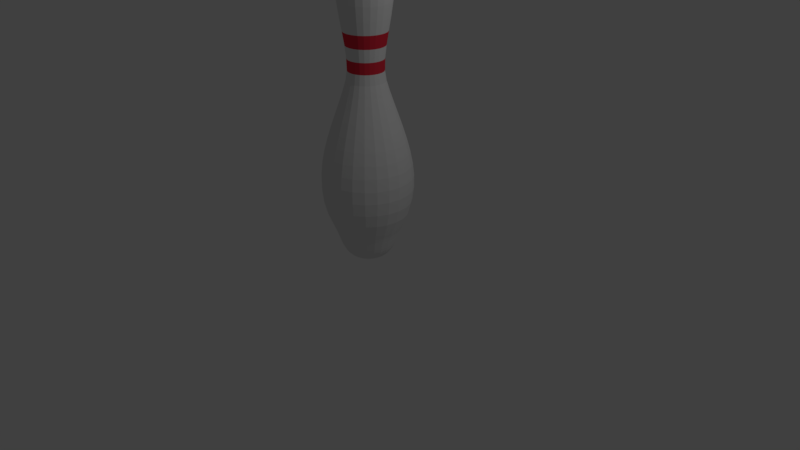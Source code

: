 # Source: bowling-pin.blend  (saved by Blender 2.79.0; exported with 4.5.12 LTS)
import bpy
from mathutils import Matrix  # noqa: F401  (used for matrix-valued properties, if any)

bpy.ops.wm.read_factory_settings(use_empty=True)
scene = bpy.context.scene
scene.name = 'Scene'

# ---- collections
col_collection_1 = bpy.data.collections.new('Collection 1'); scene.collection.children.link(col_collection_1)

# ---- materials (node trees are filled in below, after node groups)
mat_pin = bpy.data.materials.new('Pin')
mat_pin.alpha_threshold = 0.0
mat_pin.use_transparent_shadow = False
mat_pin.roughness = 0.5
mat_stripe = bpy.data.materials.new('Stripe')
mat_stripe.alpha_threshold = 0.0
mat_stripe.use_transparent_shadow = False
mat_stripe.diffuse_color = (0.8, 0.03364, 0.05972, 1.0)
mat_stripe.roughness = 0.5

# ---- material node trees

# ---- world
world_world = bpy.data.worlds.new('World'); scene.world = world_world
world_world.color = (0.05088, 0.05088, 0.05088)
world_world.use_sun_shadow = False
world_world.sun_shadow_jitter_overblur = 0.0
world_world.cycles.sampling_method = 'MANUAL'

# ---- cameras
cam_camera = bpy.data.cameras.new('Camera')
cam_camera.clip_end = 100.0
cam_camera.lens = 35.0
cam_camera.sensor_width = 32.0
cam_camera.sensor_height = 18.0
cam_camera.ortho_scale = 7.314
cam_camera.dof.focus_distance = 0.0
cam_camera.dof.aperture_fstop = 128.0

# ---- lights
light_lamp = bpy.data.lights.new('Lamp', 'POINT')
light_lamp.transmission_factor = 0.0
light_lamp.cutoff_distance = 30.0
light_lamp.energy = 100.0
light_lamp.shadow_buffer_clip_start = 1.001
light_lamp.shadow_soft_size = 0.1
light_lamp.shadow_maximum_resolution = 0.006
light_lamp.use_absolute_resolution = True

# ---- meshes
me_cubeziercurve_001 = bpy.data.meshes.new('CUBezierCurve.001')
me_cubeziercurve_001.from_pydata([(0.0449, 1.681, -2.691e-07), (0.1429, 1.622, -2.529e-07), (0.2386, 1.276, -1.728e-07), (0.2025, 0.9599, -1.089e-07), (0.1293, 0.4724, -2.94e-08), (0.1259, 0.3291, -1.362e-08), (0.144, 0.2049, -5.853e-09), (0.1871, 0.062, -1.814e-09), (0.3387, -0.3758, 1.016e-08), (0.4732, -0.9858, 2.648e-08), (0.4735, -1.144, 3.074e-08), (0.2711, -1.815, 9.419e-08), (0.2519, -1.868, 1.252e-07), (0.2319, -1.918, 1.6e-07), (0.2091, -1.962, 1.966e-07), (0.1815, -2.001, 2.33e-07), (-0.01604, -2.094, 3.359e-07), (0.04006, 1.681, -0.03674), (0.1347, 1.622, -0.0621), (0.1932, 1.532, -0.07779), (0.222, 1.414, -0.08548), (0.2271, 1.276, -0.08687), (0.2152, 1.123, -0.08365), (0.1923, 0.9599, -0.07753), (0.1648, 0.7935, -0.07018), (0.1392, 0.6291, -0.06329), (0.1216, 0.4724, -0.05858), (0.1183, 0.3291, -0.05771), (0.1358, 0.2049, -0.0624), (0.1774, 0.062, -0.07355), (0.2247, -0.08234, -0.08622), (0.2745, -0.2282, -0.09957), (0.3238, -0.3758, -0.1128), (0.3695, -0.5252, -0.125), (0.4084, -0.6766, -0.1354), (0.4375, -0.83, -0.1432), (0.4538, -0.9858, -0.1476), (0.454, -1.144, -0.1477), (0.4352, -1.305, -0.1426), (0.3942, -1.468, -0.1316), (0.328, -1.634, -0.1139), (0.3006, -1.697, -0.1065), (0.2781, -1.757, -0.1005), (0.2585, -1.815, -0.09527), (0.24, -1.868, -0.09032), (0.2207, -1.918, -0.08515), (0.1987, -1.962, -0.07924), (0.172, -2.001, -0.0721), (0.1389, -2.035, -0.06321), (0.09726, -2.062, -0.05206), (0.04534, -2.081, -0.03815), (-0.0188, -2.094, -0.02097), (0.02588, 1.681, -0.07098), (0.1108, 1.622, -0.12), (0.1632, 1.532, -0.1503), (0.189, 1.414, -0.1651), (0.1936, 1.276, -0.1678), (0.1829, 1.123, -0.1616), (0.1624, 0.9599, -0.1498), (0.1378, 0.7935, -0.1356), (0.1147, 0.6291, -0.1223), (0.09895, 0.4724, -0.1132), (0.09606, 0.3291, -0.1115), (0.1117, 0.2049, -0.1205), (0.1491, 0.062, -0.1421), (0.1914, -0.08234, -0.1666), (0.2361, -0.2282, -0.1923), (0.2803, -0.3758, -0.2179), (0.3212, -0.5252, -0.2415), (0.3561, -0.6766, -0.2616), (0.3823, -0.83, -0.2767), (0.3968, -0.9858, -0.2851), (0.397, -1.144, -0.2853), (0.3802, -1.305, -0.2755), (0.3434, -1.468, -0.2543), (0.284, -1.634, -0.22), (0.2595, -1.697, -0.2058), (0.2393, -1.757, -0.1942), (0.2217, -1.815, -0.1841), (0.2052, -1.868, -0.1745), (0.1879, -1.918, -0.1645), (0.1681, -1.962, -0.1531), (0.1442, -2.001, -0.1393), (0.1145, -2.035, -0.1221), (0.07716, -2.062, -0.1006), (0.03061, -2.081, -0.07371), (-0.02689, -2.094, -0.04051), (-0.09705, 1.702, -2.775e-07), (0.003323, 1.681, -0.1004), (0.07262, 1.622, -0.1697), (0.1155, 1.532, -0.2125), (0.1365, 1.414, -0.2335), (0.1403, 1.276, -0.2373), (0.1315, 1.123, -0.2285), (0.1148, 0.9599, -0.2118), (0.09467, 0.7935, -0.1917), (0.07587, 0.6291, -0.1729), (0.06298, 0.4724, -0.16), (0.06062, 0.3291, -0.1577), (0.07342, 0.2049, -0.1705), (0.1039, 0.062, -0.2009), (0.1385, -0.08234, -0.2356), (0.175, -0.2282, -0.272), (0.211, -0.3758, -0.3081), (0.2445, -0.5252, -0.3415), (0.273, -0.6766, -0.37), (0.2943, -0.83, -0.3913), (0.3062, -0.9858, -0.4032), (0.3064, -1.144, -0.4034), (0.2926, -1.305, -0.3896), (0.2626, -1.468, -0.3596), (0.2141, -1.634, -0.3112), (0.194, -1.697, -0.2911), (0.1776, -1.757, -0.2746), (0.1632, -1.815, -0.2603), (0.1497, -1.868, -0.2468), (0.1356, -1.918, -0.2326), (0.1194, -1.962, -0.2165), (0.09993, -2.001, -0.197), (0.07564, -2.035, -0.1727), (0.04519, -2.062, -0.1422), (0.007185, -2.081, -0.1042), (-0.03977, -2.094, -0.05729), (-0.02608, 1.681, -0.1229), (0.02292, 1.622, -0.2078), (0.05322, 1.532, -0.2603), (0.06808, 1.414, -0.286), (0.07077, 1.276, -0.2907), (0.06456, 1.123, -0.2799), (0.05272, 0.9599, -0.2594), (0.03852, 0.7935, -0.2348), (0.02522, 0.6291, -0.2118), (0.01611, 0.4724, -0.196), (0.01444, 0.3291, -0.1931), (0.02349, 0.2049, -0.2088), (0.04504, 0.062, -0.2461), (0.06951, -0.08234, -0.2885), (0.0953, -0.2282, -0.3332), (0.1208, -0.3758, -0.3773), (0.1444, -0.5252, -0.4183), (0.1646, -0.6766, -0.4532), (0.1797, -0.83, -0.4793), (0.1881, -0.9858, -0.4939), (0.1882, -1.144, -0.4941), (0.1785, -1.305, -0.4772), (0.1573, -1.468, -0.4405), (0.123, -1.634, -0.3811), (0.1088, -1.697, -0.3565), (0.09712, -1.757, -0.3363), (0.087, -1.815, -0.3188), (0.07743, -1.868, -0.3022), (0.06744, -1.918, -0.2849), (0.05603, -1.962, -0.2652), (0.04224, -2.001, -0.2413), (0.02506, -2.035, -0.2115), (0.003529, -2.062, -0.1742), (-0.02335, -2.081, -0.1277), (-0.05654, -2.094, -0.07016), (-0.06031, 1.681, -0.1371), (-0.03495, 1.622, -0.2318), (-0.01927, 1.532, -0.2903), (-0.01158, 1.414, -0.319), (-0.01018, 1.276, -0.3242), (-0.0134, 1.123, -0.3122), (-0.01953, 0.9599, -0.2893), (-0.02688, 0.7935, -0.2619), (-0.03376, 0.6291, -0.2362), (-0.03847, 0.4724, -0.2186), (-0.03934, 0.3291, -0.2154), (-0.03466, 0.2049, -0.2329), (-0.0235, 0.062, -0.2745), (-0.01083, -0.08234, -0.3218), (0.002516, -0.2282, -0.3716), (0.01572, -0.3758, -0.4209), (0.02795, -0.5252, -0.4665), (0.03839, -0.6766, -0.5055), (0.04619, -0.83, -0.5346), (0.05054, -0.9858, -0.5508), (0.05061, -1.144, -0.5511), (0.04557, -1.305, -0.5323), (0.03459, -1.468, -0.4913), (0.01684, -1.634, -0.425), (0.009497, -1.697, -0.3976), (0.003461, -1.757, -0.3751), (-0.001779, -1.815, -0.3556), (-0.006731, -1.868, -0.3371), (-0.0119, -1.918, -0.3178), (-0.01781, -1.962, -0.2957), (-0.02495, -2.001, -0.2691), (-0.03384, -2.035, -0.2359), (-0.04499, -2.062, -0.1943), (-0.0589, -2.081, -0.1424), (-0.07608, -2.094, -0.07825), (-0.09705, 1.681, -0.142), (-0.09705, 1.622, -0.24), (-0.09705, 1.532, -0.3005), (-0.09705, 1.414, -0.3303), (-0.09705, 1.276, -0.3356), (-0.09705, 1.123, -0.3232), (-0.09705, 0.9599, -0.2995), (-0.09705, 0.7935, -0.2711), (-0.09705, 0.6291, -0.2446), (-0.09705, 0.4724, -0.2263), (-0.09705, 0.3291, -0.223), (-0.09705, 0.2049, -0.2411), (-0.09705, 0.062, -0.2842), (-0.09705, -0.08234, -0.3331), (-0.09705, -0.2282, -0.3847), (-0.09705, -0.3758, -0.4357), (-0.09705, -0.5252, -0.483), (-0.09705, -0.6766, -0.5233), (-0.09705, -0.83, -0.5535), (-0.09705, -0.9858, -0.5703), (-0.09705, -1.144, -0.5705), (-0.09705, -1.305, -0.551), (-0.09705, -1.468, -0.5086), (-0.09705, -1.634, -0.44), (-0.09705, -1.697, -0.4117), (-0.09705, -1.757, -0.3883), (-0.09705, -1.815, -0.3681), (-0.09705, -1.868, -0.349), (-0.09705, -1.918, -0.329), (-0.09705, -1.962, -0.3062), (-0.09705, -2.001, -0.2786), (-0.09705, -2.035, -0.2442), (-0.09705, -2.062, -0.2012), (-0.09705, -2.081, -0.1474), (-0.09705, -2.094, -0.08101), (-0.1338, 1.681, -0.1371), (-0.1592, 1.622, -0.2318), (-0.1748, 1.532, -0.2903), (-0.1825, 1.414, -0.319), (-0.1839, 1.276, -0.3242), (-0.1807, 1.123, -0.3122), (-0.1746, 0.9599, -0.2893), (-0.1672, 0.7935, -0.2619), (-0.1603, 0.6291, -0.2362), (-0.1556, 0.4724, -0.2186), (-0.1548, 0.3291, -0.2154), (-0.1594, 0.2049, -0.2329), (-0.1706, 0.062, -0.2745), (-0.1833, -0.08234, -0.3218), (-0.1966, -0.2282, -0.3716), (-0.2098, -0.3758, -0.4209), (-0.2221, -0.5252, -0.4665), (-0.2325, -0.6766, -0.5055), (-0.2403, -0.83, -0.5346), (-0.2446, -0.9858, -0.5508), (-0.2447, -1.144, -0.5511), (-0.2397, -1.305, -0.5323), (-0.2287, -1.468, -0.4913), (-0.2109, -1.634, -0.425), (-0.2036, -1.697, -0.3976), (-0.1976, -1.757, -0.3751), (-0.1923, -1.815, -0.3556), (-0.1874, -1.868, -0.3371), (-0.1822, -1.918, -0.3178), (-0.1763, -1.962, -0.2957), (-0.1692, -2.001, -0.2691), (-0.1603, -2.035, -0.2359), (-0.1491, -2.062, -0.1943), (-0.1352, -2.081, -0.1424), (-0.118, -2.094, -0.07825), (-0.168, 1.681, -0.1229), (-0.217, 1.622, -0.2078), (-0.2473, 1.532, -0.2603), (-0.2622, 1.414, -0.286), (-0.2649, 1.276, -0.2907), (-0.2587, 1.123, -0.2799), (-0.2468, 0.9599, -0.2594), (-0.2326, 0.7935, -0.2348), (-0.2193, 0.6291, -0.2118), (-0.2102, 0.4724, -0.196), (-0.2085, 0.3291, -0.1931), (-0.2176, 0.2049, -0.2088), (-0.2391, 0.062, -0.2461), (-0.2636, -0.08234, -0.2885), (-0.2894, -0.2282, -0.3332), (-0.3149, -0.3758, -0.3773), (-0.3385, -0.5252, -0.4183), (-0.3587, -0.6766, -0.4532), (-0.3738, -0.83, -0.4793), (-0.3822, -0.9858, -0.4939), (-0.3823, -1.144, -0.4941), (-0.3726, -1.305, -0.4772), (-0.3514, -1.468, -0.4405), (-0.3171, -1.634, -0.3811), (-0.3029, -1.697, -0.3565), (-0.2912, -1.757, -0.3363), (-0.2811, -1.815, -0.3188), (-0.2715, -1.868, -0.3022), (-0.2615, -1.918, -0.2849), (-0.2501, -1.962, -0.2652), (-0.2363, -2.001, -0.2413), (-0.2192, -2.035, -0.2115), (-0.1976, -2.062, -0.1742), (-0.1708, -2.081, -0.1277), (-0.1376, -2.094, -0.07016), (-0.1974, 1.681, -0.1004), (-0.2667, 1.622, -0.1697), (-0.3096, 1.532, -0.2125), (-0.3306, 1.414, -0.2335), (-0.3344, 1.276, -0.2373), (-0.3256, 1.123, -0.2285), (-0.3089, 0.9599, -0.2118), (-0.2888, 0.7935, -0.1917), (-0.27, 0.6291, -0.1729), (-0.2571, 0.4724, -0.16), (-0.2547, 0.3291, -0.1577), (-0.2675, 0.2049, -0.1705), (-0.298, 0.062, -0.2009), (-0.3326, -0.08234, -0.2356), (-0.3691, -0.2282, -0.272), (-0.4052, -0.3758, -0.3081), (-0.4386, -0.5252, -0.3415), (-0.4671, -0.6766, -0.37), (-0.4884, -0.83, -0.3913), (-0.5003, -0.9858, -0.4032), (-0.5005, -1.144, -0.4034), (-0.4867, -1.305, -0.3896), (-0.4567, -1.468, -0.3596), (-0.4082, -1.634, -0.3112), (-0.3881, -1.697, -0.2911), (-0.3717, -1.757, -0.2746), (-0.3573, -1.815, -0.2603), (-0.3438, -1.868, -0.2468), (-0.3297, -1.918, -0.2326), (-0.3135, -1.962, -0.2165), (-0.294, -2.001, -0.197), (-0.2697, -2.035, -0.1727), (-0.2393, -2.062, -0.1422), (-0.2013, -2.081, -0.1042), (-0.1543, -2.094, -0.05729), (-0.22, 1.681, -0.07098), (-0.3049, 1.622, -0.12), (-0.3573, 1.532, -0.1503), (-0.3831, 1.414, -0.1651), (-0.3877, 1.276, -0.1678), (-0.377, 1.123, -0.1616), (-0.3565, 0.9599, -0.1498), (-0.3319, 0.7935, -0.1356), (-0.3088, 0.6291, -0.1223), (-0.2931, 0.4724, -0.1132), (-0.2902, 0.3291, -0.1115), (-0.3058, 0.2049, -0.1205), (-0.3432, 0.062, -0.1421), (-0.3855, -0.08234, -0.1666), (-0.4302, -0.2282, -0.1923), (-0.4744, -0.3758, -0.2179), (-0.5153, -0.5252, -0.2415), (-0.5502, -0.6766, -0.2616), (-0.5764, -0.83, -0.2767), (-0.5909, -0.9858, -0.2851), (-0.5911, -1.144, -0.2853), (-0.5743, -1.305, -0.2755), (-0.5375, -1.468, -0.2543), (-0.4781, -1.634, -0.22), (-0.4536, -1.697, -0.2058), (-0.4334, -1.757, -0.1942), (-0.4158, -1.815, -0.1841), (-0.3993, -1.868, -0.1745), (-0.382, -1.918, -0.1645), (-0.3622, -1.962, -0.1531), (-0.3383, -2.001, -0.1393), (-0.3086, -2.035, -0.1221), (-0.2713, -2.062, -0.1006), (-0.2247, -2.081, -0.07371), (-0.1672, -2.094, -0.04051), (-0.2342, 1.681, -0.03674), (-0.3288, 1.622, -0.0621), (-0.3874, 1.532, -0.07779), (-0.4161, 1.414, -0.08548), (-0.4212, 1.276, -0.08687), (-0.4093, 1.123, -0.08365), (-0.3864, 0.9599, -0.07753), (-0.3589, 0.7935, -0.07018), (-0.3333, 0.6291, -0.0633), (-0.3157, 0.4724, -0.05858), (-0.3124, 0.3291, -0.05771), (-0.3299, 0.2049, -0.0624), (-0.3716, 0.062, -0.07355), (-0.4188, -0.08234, -0.08622), (-0.4686, -0.2282, -0.09957), (-0.5179, -0.3758, -0.1128), (-0.5636, -0.5252, -0.125), (-0.6025, -0.6766, -0.1354), (-0.6316, -0.83, -0.1432), (-0.6479, -0.9858, -0.1476), (-0.6481, -1.144, -0.1477), (-0.6293, -1.305, -0.1426), (-0.5883, -1.468, -0.1316), (-0.5221, -1.634, -0.1139), (-0.4947, -1.697, -0.1065), (-0.4722, -1.757, -0.1005), (-0.4526, -1.815, -0.09527), (-0.4341, -1.868, -0.09032), (-0.4148, -1.918, -0.08515), (-0.3928, -1.962, -0.07924), (-0.3661, -2.001, -0.0721), (-0.333, -2.035, -0.06321), (-0.2914, -2.062, -0.05206), (-0.2394, -2.081, -0.03815), (-0.1753, -2.094, -0.02097), (-0.239, 1.681, -3.036e-07), (-0.337, 1.622, -2.887e-07), (-0.3976, 1.532, -2.403e-07), (-0.4273, 1.414, -2.403e-07), (-0.4327, 1.276, -2.701e-07), (-0.4203, 1.123, -2.105e-07), (-0.3966, 0.9599, -2.179e-07), (-0.3682, 0.7935, -1.211e-07), (-0.3416, 0.6291, -1.509e-07), (-0.3234, 0.4724, -1.322e-07), (-0.32, 0.3291, -7.264e-08), (-0.3381, 0.2049, -3.539e-08), (-0.3812, 0.062, 1.304e-08), (-0.4302, -0.08234, -1.863e-09), (-0.4817, -0.2282, 1.248e-07), (-0.5328, -0.3758, 2.068e-07), (-0.58, -0.5252, 1.919e-07), (-0.6203, -0.6766, 2.589e-07), (-0.6505, -0.83, 2.44e-07), (-0.6673, -0.9858, 2.142e-07), (-0.6676, -1.144, 3.632e-07), (-0.6481, -1.305, 3.334e-07), (-0.6057, -1.468, 4.526e-07), (-0.5371, -1.634, 5.197e-07), (-0.5087, -1.697, 4.75e-07), (-0.4854, -1.757, 5.197e-07), (-0.4652, -1.815, 5.644e-07), (-0.446, -1.868, 4.75e-07), (-0.426, -1.918, 4.452e-07), (-0.4032, -1.962, 4.675e-07), (-0.3756, -2.001, 4.228e-07), (-0.3413, -2.035, 4.154e-07), (-0.2982, -2.062, 4.154e-07), (-0.2445, -2.081, 3.595e-07), (-0.1781, -2.094, 3.446e-07), (-0.2342, 1.681, 0.03674), (-0.3288, 1.622, 0.0621), (-0.3874, 1.532, 0.07779), (-0.4161, 1.414, 0.08548), (-0.4212, 1.276, 0.08687), (-0.4093, 1.123, 0.08365), (-0.3864, 0.9599, 0.07753), (-0.3589, 0.7935, 0.07018), (-0.3333, 0.6291, 0.06329), (-0.3157, 0.4724, 0.05858), (-0.3124, 0.3291, 0.05771), (-0.3299, 0.2049, 0.0624), (-0.3716, 0.062, 0.07355), (-0.4188, -0.08234, 0.08622), (-0.4686, -0.2282, 0.09957), (-0.5179, -0.3758, 0.1128), (-0.5636, -0.5252, 0.125), (-0.6025, -0.6766, 0.1354), (-0.6316, -0.83, 0.1432), (-0.6479, -0.9858, 0.1476), (-0.6481, -1.144, 0.1477), (-0.6293, -1.305, 0.1426), (-0.5883, -1.468, 0.1316), (-0.5221, -1.634, 0.1139), (-0.4947, -1.697, 0.1065), (-0.4722, -1.757, 0.1005), (-0.4526, -1.815, 0.09527), (-0.4341, -1.868, 0.09032), (-0.4148, -1.918, 0.08515), (-0.3928, -1.962, 0.07924), (-0.3661, -2.001, 0.0721), (-0.333, -2.035, 0.06321), (-0.2914, -2.062, 0.05206), (-0.2394, -2.081, 0.03815), (-0.1753, -2.094, 0.02097), (-0.22, 1.681, 0.07098), (-0.3049, 1.622, 0.12), (-0.3573, 1.532, 0.1503), (-0.3831, 1.414, 0.1651), (-0.3877, 1.276, 0.1678), (-0.377, 1.123, 0.1616), (-0.3565, 0.9599, 0.1498), (-0.3319, 0.7935, 0.1356), (-0.3088, 0.6291, 0.1223), (-0.2931, 0.4724, 0.1132), (-0.2902, 0.3291, 0.1115), (-0.3058, 0.2049, 0.1205), (-0.3432, 0.062, 0.1421), (-0.3855, -0.08234, 0.1666), (-0.4302, -0.2282, 0.1923), (-0.4744, -0.3758, 0.2179), (-0.5153, -0.5252, 0.2415), (-0.5502, -0.6766, 0.2616), (-0.5764, -0.83, 0.2767), (-0.5909, -0.9858, 0.2851), (-0.5911, -1.144, 0.2853), (-0.5743, -1.305, 0.2755), (-0.5375, -1.468, 0.2543), (-0.4781, -1.634, 0.22), (-0.4536, -1.697, 0.2058), (-0.4334, -1.757, 0.1942), (-0.4158, -1.815, 0.1841), (-0.3993, -1.868, 0.1745), (-0.382, -1.918, 0.1645), (-0.3622, -1.962, 0.1531), (-0.3383, -2.001, 0.1393), (-0.3086, -2.035, 0.1221), (-0.2713, -2.062, 0.1006), (-0.2247, -2.081, 0.07371), (-0.1672, -2.094, 0.04051), (-0.1974, 1.681, 0.1004), (-0.2667, 1.622, 0.1697), (-0.3096, 1.532, 0.2125), (-0.3306, 1.414, 0.2335), (-0.3344, 1.276, 0.2373), (-0.3256, 1.123, 0.2285), (-0.3089, 0.9599, 0.2118), (-0.2888, 0.7935, 0.1917), (-0.27, 0.6291, 0.1729), (-0.2571, 0.4724, 0.16), (-0.2547, 0.3291, 0.1577), (-0.2675, 0.2049, 0.1705), (-0.298, 0.062, 0.2009), (-0.3326, -0.08234, 0.2356), (-0.3691, -0.2282, 0.272), (-0.4052, -0.3758, 0.3081), (-0.4386, -0.5252, 0.3415), (-0.4671, -0.6766, 0.37), (-0.4884, -0.83, 0.3913), (-0.5003, -0.9858, 0.4032), (-0.5005, -1.144, 0.4034), (-0.4867, -1.305, 0.3896), (-0.4567, -1.468, 0.3596), (-0.4082, -1.634, 0.3112), (-0.3881, -1.697, 0.2911), (-0.3717, -1.757, 0.2746), (-0.3573, -1.815, 0.2603), (-0.3438, -1.868, 0.2468), (-0.3297, -1.918, 0.2326), (-0.3135, -1.962, 0.2165), (-0.294, -2.001, 0.197), (-0.2697, -2.035, 0.1727), (-0.2393, -2.062, 0.1422), (-0.2013, -2.081, 0.1042), (-0.1543, -2.094, 0.05729), (-0.168, 1.681, 0.1229), (-0.217, 1.622, 0.2078), (-0.2473, 1.532, 0.2603), (-0.2622, 1.414, 0.286), (-0.2649, 1.276, 0.2907), (-0.2587, 1.123, 0.2799), (-0.2468, 0.9599, 0.2594), (-0.2326, 0.7935, 0.2348), (-0.2193, 0.6291, 0.2118), (-0.2102, 0.4724, 0.196), (-0.2085, 0.3291, 0.1931), (-0.2176, 0.2049, 0.2088), (-0.2391, 0.062, 0.2461), (-0.2636, -0.08234, 0.2885), (-0.2894, -0.2282, 0.3332), (-0.3149, -0.3758, 0.3773), (-0.3385, -0.5252, 0.4183), (-0.3587, -0.6766, 0.4532), (-0.3738, -0.83, 0.4793), (-0.3822, -0.9858, 0.4939), (-0.3823, -1.144, 0.4941), (-0.3726, -1.305, 0.4772), (-0.3514, -1.468, 0.4405), (-0.3171, -1.634, 0.3811), (-0.3029, -1.697, 0.3565), (-0.2912, -1.757, 0.3363), (-0.2811, -1.815, 0.3188), (-0.2715, -1.868, 0.3022), (-0.2615, -1.918, 0.2849), (-0.2501, -1.962, 0.2652), (-0.2363, -2.001, 0.2413), (-0.2192, -2.035, 0.2115), (-0.1976, -2.062, 0.1742), (-0.1708, -2.081, 0.1277), (-0.1376, -2.094, 0.07016), (-0.1338, 1.681, 0.1371), (-0.1592, 1.622, 0.2318), (-0.1748, 1.532, 0.2903), (-0.1825, 1.414, 0.319), (-0.1839, 1.276, 0.3242), (-0.1807, 1.123, 0.3122), (-0.1746, 0.9599, 0.2893), (-0.1672, 0.7935, 0.2619), (-0.1603, 0.6291, 0.2362), (-0.1556, 0.4724, 0.2186), (-0.1548, 0.3291, 0.2154), (-0.1594, 0.2049, 0.2329), (-0.1706, 0.062, 0.2745), (-0.1833, -0.08234, 0.3218), (-0.1966, -0.2282, 0.3716), (-0.2098, -0.3758, 0.4209), (-0.2221, -0.5252, 0.4665), (-0.2325, -0.6766, 0.5055), (-0.2403, -0.83, 0.5346), (-0.2446, -0.9858, 0.5508), (-0.2447, -1.144, 0.5511), (-0.2397, -1.305, 0.5323), (-0.2287, -1.468, 0.4913), (-0.2109, -1.634, 0.425), (-0.2036, -1.697, 0.3976), (-0.1976, -1.757, 0.3751), (-0.1923, -1.815, 0.3556), (-0.1874, -1.868, 0.3371), (-0.1822, -1.918, 0.3178), (-0.1763, -1.962, 0.2957), (-0.1692, -2.001, 0.2691), (-0.1603, -2.035, 0.2359), (-0.1491, -2.062, 0.1943), (-0.1352, -2.081, 0.1424), (-0.118, -2.094, 0.07825), (-0.09705, 1.681, 0.142), (-0.09705, 1.622, 0.24), (-0.09705, 1.532, 0.3005), (-0.09705, 1.414, 0.3303), (-0.09705, 1.276, 0.3356), (-0.09705, 1.123, 0.3232), (-0.09705, 0.9599, 0.2995), (-0.09705, 0.7935, 0.2711), (-0.09705, 0.6291, 0.2446), (-0.09705, 0.4724, 0.2263), (-0.09705, 0.3291, 0.223), (-0.09705, 0.2049, 0.2411), (-0.09705, 0.062, 0.2842), (-0.09705, -0.08234, 0.3331), (-0.09705, -0.2282, 0.3847), (-0.09705, -0.3758, 0.4357), (-0.09705, -0.5252, 0.483), (-0.09705, -0.6766, 0.5233), (-0.09705, -0.83, 0.5535), (-0.09705, -0.9858, 0.5703), (-0.09705, -1.144, 0.5705), (-0.09705, -1.305, 0.551), (-0.09705, -1.468, 0.5086), (-0.09705, -1.634, 0.44), (-0.09705, -1.697, 0.4117), (-0.09705, -1.757, 0.3884), (-0.09705, -1.815, 0.3681), (-0.09705, -1.868, 0.349), (-0.09705, -1.918, 0.329), (-0.09705, -1.962, 0.3062), (-0.09705, -2.001, 0.2786), (-0.09705, -2.035, 0.2442), (-0.09705, -2.062, 0.2012), (-0.09705, -2.081, 0.1474), (-0.09705, -2.094, 0.08101), (-0.06031, 1.681, 0.1371), (-0.03495, 1.622, 0.2318), (-0.01927, 1.532, 0.2903), (-0.01158, 1.414, 0.319), (-0.01018, 1.276, 0.3242), (-0.0134, 1.123, 0.3122), (-0.01953, 0.9599, 0.2893), (-0.02688, 0.7935, 0.2619), (-0.03376, 0.6291, 0.2362), (-0.03847, 0.4724, 0.2186), (-0.03934, 0.3291, 0.2154), (-0.03466, 0.2049, 0.2329), (-0.0235, 0.062, 0.2745), (-0.01083, -0.08234, 0.3218), (0.002516, -0.2282, 0.3716), (0.01572, -0.3758, 0.4209), (0.02795, -0.5252, 0.4665), (0.03839, -0.6766, 0.5055), (0.04619, -0.83, 0.5346), (0.05054, -0.9858, 0.5508), (0.05061, -1.144, 0.5511), (0.04557, -1.305, 0.5323), (0.03459, -1.468, 0.4913), (0.01684, -1.634, 0.425), (0.009497, -1.697, 0.3976), (0.003461, -1.757, 0.3751), (-0.001779, -1.815, 0.3556), (-0.006731, -1.868, 0.3371), (-0.0119, -1.918, 0.3178), (-0.01781, -1.962, 0.2957), (-0.02495, -2.001, 0.2691), (-0.03384, -2.035, 0.2359), (-0.04499, -2.062, 0.1943), (-0.0589, -2.081, 0.1424), (-0.07608, -2.094, 0.07825), (-0.02608, 1.681, 0.1229), (0.02292, 1.622, 0.2078), (0.05322, 1.532, 0.2603), (0.06808, 1.414, 0.286), (0.07077, 1.276, 0.2907), (0.06456, 1.123, 0.2799), (0.05272, 0.9599, 0.2594), (0.03852, 0.7935, 0.2348), (0.02522, 0.6291, 0.2118), (0.01611, 0.4724, 0.196), (0.01444, 0.3291, 0.1931), (0.02349, 0.2049, 0.2088), (0.04504, 0.062, 0.2461), (0.06951, -0.08234, 0.2885), (0.0953, -0.2282, 0.3332), (0.1208, -0.3758, 0.3773), (0.1444, -0.5252, 0.4183), (0.1646, -0.6766, 0.4532), (0.1797, -0.83, 0.4793), (0.1881, -0.9858, 0.4939), (0.1882, -1.144, 0.4941), (0.1785, -1.305, 0.4772), (0.1573, -1.468, 0.4405), (0.123, -1.634, 0.3811), (0.1088, -1.697, 0.3565), (0.09712, -1.757, 0.3363), (0.087, -1.815, 0.3188), (0.07743, -1.868, 0.3022), (0.06744, -1.918, 0.2849), (0.05603, -1.962, 0.2652), (0.04224, -2.001, 0.2413), (0.02506, -2.035, 0.2115), (0.003529, -2.062, 0.1742), (-0.02335, -2.081, 0.1277), (-0.05654, -2.094, 0.07016), (-0.09705, -2.098, 3.409e-07), (0.003323, 1.681, 0.1004), (0.07262, 1.622, 0.1697), (0.1155, 1.532, 0.2125), (0.1365, 1.414, 0.2335), (0.1403, 1.276, 0.2373), (0.1315, 1.123, 0.2285), (0.1148, 0.9599, 0.2118), (0.09467, 0.7935, 0.1917), (0.07587, 0.6291, 0.1729), (0.06298, 0.4724, 0.16), (0.06062, 0.3291, 0.1577), (0.07342, 0.2049, 0.1705), (0.1039, 0.062, 0.2009), (0.1385, -0.08234, 0.2356), (0.175, -0.2282, 0.272), (0.211, -0.3758, 0.3081), (0.2445, -0.5252, 0.3415), (0.273, -0.6766, 0.37), (0.2943, -0.83, 0.3913), (0.3062, -0.9858, 0.4032), (0.3064, -1.144, 0.4034), (0.2926, -1.305, 0.3896), (0.2626, -1.468, 0.3596), (0.2141, -1.634, 0.3112), (0.194, -1.697, 0.2911), (0.1776, -1.757, 0.2746), (0.1632, -1.815, 0.2603), (0.1497, -1.868, 0.2468), (0.1356, -1.918, 0.2326), (0.1194, -1.962, 0.2165), (0.09993, -2.001, 0.197), (0.07564, -2.035, 0.1727), (0.04519, -2.062, 0.1422), (0.007185, -2.081, 0.1042), (-0.03977, -2.094, 0.05729), (0.02588, 1.681, 0.07098), (0.1108, 1.622, 0.12), (0.1632, 1.532, 0.1503), (0.189, 1.414, 0.1651), (0.1936, 1.276, 0.1678), (0.1829, 1.123, 0.1616), (0.1624, 0.9599, 0.1498), (0.1378, 0.7935, 0.1356), (0.1147, 0.6291, 0.1223), (0.09895, 0.4724, 0.1132), (0.09606, 0.3291, 0.1115), (0.1117, 0.2049, 0.1205), (0.1491, 0.062, 0.1421), (0.1914, -0.08234, 0.1666), (0.2361, -0.2282, 0.1923), (0.2803, -0.3758, 0.2179), (0.3212, -0.5252, 0.2415), (0.3561, -0.6766, 0.2616), (0.3823, -0.83, 0.2767), (0.3968, -0.9858, 0.2851), (0.397, -1.144, 0.2853), (0.3802, -1.305, 0.2755), (0.3434, -1.468, 0.2543), (0.284, -1.634, 0.22), (0.2595, -1.697, 0.2058), (0.2393, -1.757, 0.1942), (0.2217, -1.815, 0.1841), (0.2052, -1.868, 0.1745), (0.1879, -1.918, 0.1645), (0.1681, -1.962, 0.1531), (0.1442, -2.001, 0.1393), (0.1145, -2.035, 0.1221), (0.07716, -2.062, 0.1006), (0.03061, -2.081, 0.07371), (-0.02689, -2.094, 0.04051), (0.04006, 1.681, 0.03674), (0.1347, 1.622, 0.0621), (0.1932, 1.532, 0.07779), (0.222, 1.414, 0.08548), (0.2271, 1.276, 0.08687), (0.2152, 1.123, 0.08365), (0.1923, 0.9599, 0.07753), (0.1648, 0.7935, 0.07018), (0.1392, 0.6291, 0.06329), (0.1216, 0.4724, 0.05858), (0.1183, 0.3291, 0.05771), (0.1358, 0.2049, 0.0624), (0.1774, 0.062, 0.07355), (0.2247, -0.08234, 0.08622), (0.2745, -0.2282, 0.09957), (0.3238, -0.3758, 0.1128), (0.3695, -0.5252, 0.125), (0.4084, -0.6766, 0.1354), (0.4375, -0.83, 0.1432), (0.4538, -0.9858, 0.1476), (0.454, -1.144, 0.1477), (0.4352, -1.305, 0.1426), (0.3942, -1.468, 0.1316), (0.328, -1.634, 0.1139), (0.3006, -1.697, 0.1065), (0.2781, -1.757, 0.1005), (0.2585, -1.815, 0.09527), (0.24, -1.868, 0.09032), (0.2207, -1.918, 0.08515), (0.1987, -1.962, 0.07924), (0.172, -2.001, 0.0721), (0.1389, -2.035, 0.06321), (0.09726, -2.062, 0.05206), (0.04534, -2.081, 0.03815), (-0.0188, -2.094, 0.02097), (0.2035, 1.532, -2.738e-07), (0.2332, 1.414, -2.217e-07), (0.2262, 1.123, -1.881e-07), (0.1741, 0.7935, -1.248e-07), (0.1475, 0.6291, -8.382e-08), (0.2361, -0.08234, -5.588e-09), (0.2876, -0.2282, -9.127e-08), (0.3859, -0.5252, 1.304e-08), (0.4262, -0.6766, -8.382e-08), (0.4564, -0.83, 5.588e-09), (0.454, -1.305, 6.519e-08), (0.4116, -1.468, 1.304e-08), (0.343, -1.634, -2.421e-08), (0.3146, -1.697, 3.539e-08), (0.2913, -1.757, -1.863e-09), (0.1472, -2.035, 2.403e-07), (0.1041, -2.062, 2.403e-07), (0.05036, -2.081, 3.334e-07)], [], [(841, 16, 51, 50), (10, 834, 38, 37), (827, 828, 25, 24), (16, 718, 51), (834, 835, 39, 38), (828, 4, 26, 25), (835, 836, 40, 39), (4, 5, 27, 26), (836, 837, 41, 40), (5, 6, 28, 27), (837, 838, 42, 41), (6, 7, 29, 28), (838, 11, 43, 42), (7, 829, 30, 29), (87, 0, 17), (11, 12, 44, 43), (829, 830, 31, 30), (0, 1, 18, 17), (12, 13, 45, 44), (830, 8, 32, 31), (1, 824, 19, 18), (13, 14, 46, 45), (8, 831, 33, 32), (824, 825, 20, 19), (14, 15, 47, 46), (831, 832, 34, 33), (825, 2, 21, 20), (15, 839, 48, 47), (832, 833, 35, 34), (2, 826, 22, 21), (839, 840, 49, 48), (833, 9, 36, 35), (826, 3, 23, 22), (840, 841, 50, 49), (9, 10, 37, 36), (3, 827, 24, 23), (41, 42, 77, 76), (28, 29, 64, 63), (42, 43, 78, 77), (29, 30, 65, 64), (87, 17, 52), (43, 44, 79, 78), (30, 31, 66, 65), (17, 18, 53, 52), (44, 45, 80, 79), (31, 32, 67, 66), (18, 19, 54, 53), (45, 46, 81, 80), (32, 33, 68, 67), (19, 20, 55, 54), (46, 47, 82, 81), (33, 34, 69, 68), (20, 21, 56, 55), (47, 48, 83, 82), (34, 35, 70, 69), (21, 22, 57, 56), (48, 49, 84, 83), (35, 36, 71, 70), (22, 23, 58, 57), (49, 50, 85, 84), (36, 37, 72, 71), (23, 24, 59, 58), (50, 51, 86, 85), (37, 38, 73, 72), (24, 25, 60, 59), (51, 718, 86), (38, 39, 74, 73), (25, 26, 61, 60), (39, 40, 75, 74), (26, 27, 62, 61), (40, 41, 76, 75), (27, 28, 63, 62), (70, 71, 107, 106), (57, 58, 94, 93), (84, 85, 121, 120), (71, 72, 108, 107), (58, 59, 95, 94), (85, 86, 122, 121), (72, 73, 109, 108), (59, 60, 96, 95), (86, 718, 122), (73, 74, 110, 109), (60, 61, 97, 96), (74, 75, 111, 110), (61, 62, 98, 97), (75, 76, 112, 111), (62, 63, 99, 98), (76, 77, 113, 112), (63, 64, 100, 99), (77, 78, 114, 113), (64, 65, 101, 100), (87, 52, 88), (78, 79, 115, 114), (65, 66, 102, 101), (52, 53, 89, 88), (79, 80, 116, 115), (66, 67, 103, 102), (53, 54, 90, 89), (80, 81, 117, 116), (67, 68, 104, 103), (54, 55, 91, 90), (81, 82, 118, 117), (68, 69, 105, 104), (55, 56, 92, 91), (82, 83, 119, 118), (69, 70, 106, 105), (56, 57, 93, 92), (83, 84, 120, 119), (100, 101, 136, 135), (87, 88, 123), (114, 115, 150, 149), (101, 102, 137, 136), (88, 89, 124, 123), (115, 116, 151, 150), (102, 103, 138, 137), (89, 90, 125, 124), (116, 117, 152, 151), (103, 104, 139, 138), (90, 91, 126, 125), (117, 118, 153, 152), (104, 105, 140, 139), (91, 92, 127, 126), (118, 119, 154, 153), (105, 106, 141, 140), (92, 93, 128, 127), (119, 120, 155, 154), (106, 107, 142, 141), (93, 94, 129, 128), (120, 121, 156, 155), (107, 108, 143, 142), (94, 95, 130, 129), (121, 122, 157, 156), (108, 109, 144, 143), (95, 96, 131, 130), (122, 718, 157), (109, 110, 145, 144), (96, 97, 132, 131), (110, 111, 146, 145), (97, 98, 133, 132), (111, 112, 147, 146), (98, 99, 134, 133), (112, 113, 148, 147), (99, 100, 135, 134), (113, 114, 149, 148), (129, 130, 165, 164), (156, 157, 192, 191), (143, 144, 179, 178), (130, 131, 166, 165), (157, 718, 192), (144, 145, 180, 179), (131, 132, 167, 166), (145, 146, 181, 180), (132, 133, 168, 167), (146, 147, 182, 181), (133, 134, 169, 168), (147, 148, 183, 182), (134, 135, 170, 169), (148, 149, 184, 183), (135, 136, 171, 170), (87, 123, 158), (149, 150, 185, 184), (136, 137, 172, 171), (123, 124, 159, 158), (150, 151, 186, 185), (137, 138, 173, 172), (124, 125, 160, 159), (151, 152, 187, 186), (138, 139, 174, 173), (125, 126, 161, 160), (152, 153, 188, 187), (139, 140, 175, 174), (126, 127, 162, 161), (153, 154, 189, 188), (140, 141, 176, 175), (127, 128, 163, 162), (154, 155, 190, 189), (141, 142, 177, 176), (128, 129, 164, 163), (155, 156, 191, 190), (142, 143, 178, 177), (158, 159, 194, 193), (185, 186, 221, 220), (172, 173, 208, 207), (159, 160, 195, 194), (186, 187, 222, 221), (173, 174, 209, 208), (160, 161, 196, 195), (187, 188, 223, 222), (174, 175, 210, 209), (161, 162, 197, 196), (188, 189, 224, 223), (175, 176, 211, 210), (162, 163, 198, 197), (189, 190, 225, 224), (176, 177, 212, 211), (163, 164, 199, 198), (190, 191, 226, 225), (177, 178, 213, 212), (164, 165, 200, 199), (191, 192, 227, 226), (178, 179, 214, 213), (165, 166, 201, 200), (192, 718, 227), (179, 180, 215, 214), (166, 167, 202, 201), (180, 181, 216, 215), (167, 168, 203, 202), (181, 182, 217, 216), (168, 169, 204, 203), (182, 183, 218, 217), (169, 170, 205, 204), (183, 184, 219, 218), (170, 171, 206, 205), (87, 158, 193), (184, 185, 220, 219), (171, 172, 207, 206), (227, 718, 262), (214, 215, 250, 249), (201, 202, 237, 236), (215, 216, 251, 250), (202, 203, 238, 237), (216, 217, 252, 251), (203, 204, 239, 238), (217, 218, 253, 252), (204, 205, 240, 239), (218, 219, 254, 253), (205, 206, 241, 240), (87, 193, 228), (219, 220, 255, 254), (206, 207, 242, 241), (193, 194, 229, 228), (220, 221, 256, 255), (207, 208, 243, 242), (194, 195, 230, 229), (221, 222, 257, 256), (208, 209, 244, 243), (195, 196, 231, 230), (222, 223, 258, 257), (209, 210, 245, 244), (196, 197, 232, 231), (223, 224, 259, 258), (210, 211, 246, 245), (197, 198, 233, 232), (224, 225, 260, 259), (211, 212, 247, 246), (198, 199, 234, 233), (225, 226, 261, 260), (212, 213, 248, 247), (199, 200, 235, 234), (226, 227, 262, 261), (213, 214, 249, 248), (200, 201, 236, 235), (256, 257, 292, 291), (243, 244, 279, 278), (230, 231, 266, 265), (257, 258, 293, 292), (244, 245, 280, 279), (231, 232, 267, 266), (258, 259, 294, 293), (245, 246, 281, 280), (232, 233, 268, 267), (259, 260, 295, 294), (246, 247, 282, 281), (233, 234, 269, 268), (260, 261, 296, 295), (247, 248, 283, 282), (234, 235, 270, 269), (261, 262, 297, 296), (248, 249, 284, 283), (235, 236, 271, 270), (262, 718, 297), (249, 250, 285, 284), (236, 237, 272, 271), (250, 251, 286, 285), (237, 238, 273, 272), (251, 252, 287, 286), (238, 239, 274, 273), (252, 253, 288, 287), (239, 240, 275, 274), (253, 254, 289, 288), (240, 241, 276, 275), (87, 228, 263), (254, 255, 290, 289), (241, 242, 277, 276), (228, 229, 264, 263), (255, 256, 291, 290), (242, 243, 278, 277), (229, 230, 265, 264), (285, 286, 321, 320), (272, 273, 308, 307), (286, 287, 322, 321), (273, 274, 309, 308), (287, 288, 323, 322), (274, 275, 310, 309), (288, 289, 324, 323), (275, 276, 311, 310), (87, 263, 298), (289, 290, 325, 324), (276, 277, 312, 311), (263, 264, 299, 298), (290, 291, 326, 325), (277, 278, 313, 312), (264, 265, 300, 299), (291, 292, 327, 326), (278, 279, 314, 313), (265, 266, 301, 300), (292, 293, 328, 327), (279, 280, 315, 314), (266, 267, 302, 301), (293, 294, 329, 328), (280, 281, 316, 315), (267, 268, 303, 302), (294, 295, 330, 329), (281, 282, 317, 316), (268, 269, 304, 303), (295, 296, 331, 330), (282, 283, 318, 317), (269, 270, 305, 304), (296, 297, 332, 331), (283, 284, 319, 318), (270, 271, 306, 305), (297, 718, 332), (284, 285, 320, 319), (271, 272, 307, 306), (314, 315, 350, 349), (301, 302, 337, 336), (328, 329, 364, 363), (315, 316, 351, 350), (302, 303, 338, 337), (329, 330, 365, 364), (316, 317, 352, 351), (303, 304, 339, 338), (330, 331, 366, 365), (317, 318, 353, 352), (304, 305, 340, 339), (331, 332, 367, 366), (318, 319, 354, 353), (305, 306, 341, 340), (332, 718, 367), (319, 320, 355, 354), (306, 307, 342, 341), (320, 321, 356, 355), (307, 308, 343, 342), (321, 322, 357, 356), (308, 309, 344, 343), (322, 323, 358, 357), (309, 310, 345, 344), (323, 324, 359, 358), (310, 311, 346, 345), (87, 298, 333), (324, 325, 360, 359), (311, 312, 347, 346), (298, 299, 334, 333), (325, 326, 361, 360), (312, 313, 348, 347), (299, 300, 335, 334), (326, 327, 362, 361), (313, 314, 349, 348), (300, 301, 336, 335), (327, 328, 363, 362), (343, 344, 379, 378), (357, 358, 393, 392), (344, 345, 380, 379), (358, 359, 394, 393), (345, 346, 381, 380), (87, 333, 368), (359, 360, 395, 394), (346, 347, 382, 381), (333, 334, 369, 368), (360, 361, 396, 395), (347, 348, 383, 382), (334, 335, 370, 369), (361, 362, 397, 396), (348, 349, 384, 383), (335, 336, 371, 370), (362, 363, 398, 397), (349, 350, 385, 384), (336, 337, 372, 371), (363, 364, 399, 398), (350, 351, 386, 385), (337, 338, 373, 372), (364, 365, 400, 399), (351, 352, 387, 386), (338, 339, 374, 373), (365, 366, 401, 400), (352, 353, 388, 387), (339, 340, 375, 374), (366, 367, 402, 401), (353, 354, 389, 388), (340, 341, 376, 375), (367, 718, 402), (354, 355, 390, 389), (341, 342, 377, 376), (355, 356, 391, 390), (342, 343, 378, 377), (356, 357, 392, 391), (372, 373, 408, 407), (399, 400, 435, 434), (386, 387, 422, 421), (373, 374, 409, 408), (400, 401, 436, 435), (387, 388, 423, 422), (374, 375, 410, 409), (401, 402, 437, 436), (388, 389, 424, 423), (375, 376, 411, 410), (402, 718, 437), (389, 390, 425, 424), (376, 377, 412, 411), (390, 391, 426, 425), (377, 378, 413, 412), (391, 392, 427, 426), (378, 379, 414, 413), (392, 393, 428, 427), (379, 380, 415, 414), (393, 394, 429, 428), (380, 381, 416, 415), (87, 368, 403), (394, 395, 430, 429), (381, 382, 417, 416), (368, 369, 404, 403), (395, 396, 431, 430), (382, 383, 418, 417), (369, 370, 405, 404), (396, 397, 432, 431), (383, 384, 419, 418), (370, 371, 406, 405), (397, 398, 433, 432), (384, 385, 420, 419), (371, 372, 407, 406), (398, 399, 434, 433), (385, 386, 421, 420), (428, 429, 464, 463), (415, 416, 451, 450), (87, 403, 438), (429, 430, 465, 464), (416, 417, 452, 451), (403, 404, 439, 438), (430, 431, 466, 465), (417, 418, 453, 452), (404, 405, 440, 439), (431, 432, 467, 466), (418, 419, 454, 453), (405, 406, 441, 440), (432, 433, 468, 467), (419, 420, 455, 454), (406, 407, 442, 441), (433, 434, 469, 468), (420, 421, 456, 455), (407, 408, 443, 442), (434, 435, 470, 469), (421, 422, 457, 456), (408, 409, 444, 443), (435, 436, 471, 470), (422, 423, 458, 457), (409, 410, 445, 444), (436, 437, 472, 471), (423, 424, 459, 458), (410, 411, 446, 445), (437, 718, 472), (424, 425, 460, 459), (411, 412, 447, 446), (425, 426, 461, 460), (412, 413, 448, 447), (426, 427, 462, 461), (413, 414, 449, 448), (427, 428, 463, 462), (414, 415, 450, 449), (457, 458, 493, 492), (444, 445, 480, 479), (471, 472, 507, 506), (458, 459, 494, 493), (445, 446, 481, 480), (472, 718, 507), (459, 460, 495, 494), (446, 447, 482, 481), (460, 461, 496, 495), (447, 448, 483, 482), (461, 462, 497, 496), (448, 449, 484, 483), (462, 463, 498, 497), (449, 450, 485, 484), (463, 464, 499, 498), (450, 451, 486, 485), (87, 438, 473), (464, 465, 500, 499), (451, 452, 487, 486), (438, 439, 474, 473), (465, 466, 501, 500), (452, 453, 488, 487), (439, 440, 475, 474), (466, 467, 502, 501), (453, 454, 489, 488), (440, 441, 476, 475), (467, 468, 503, 502), (454, 455, 490, 489), (441, 442, 477, 476), (468, 469, 504, 503), (455, 456, 491, 490), (442, 443, 478, 477), (469, 470, 505, 504), (456, 457, 492, 491), (443, 444, 479, 478), (470, 471, 506, 505), (486, 487, 522, 521), (473, 474, 509, 508), (500, 501, 536, 535), (487, 488, 523, 522), (474, 475, 510, 509), (501, 502, 537, 536), (488, 489, 524, 523), (475, 476, 511, 510), (502, 503, 538, 537), (489, 490, 525, 524), (476, 477, 512, 511), (503, 504, 539, 538), (490, 491, 526, 525), (477, 478, 513, 512), (504, 505, 540, 539), (491, 492, 527, 526), (478, 479, 514, 513), (505, 506, 541, 540), (492, 493, 528, 527), (479, 480, 515, 514), (506, 507, 542, 541), (493, 494, 529, 528), (480, 481, 516, 515), (507, 718, 542), (494, 495, 530, 529), (481, 482, 517, 516), (495, 496, 531, 530), (482, 483, 518, 517), (496, 497, 532, 531), (483, 484, 519, 518), (497, 498, 533, 532), (484, 485, 520, 519), (498, 499, 534, 533), (485, 486, 521, 520), (87, 473, 508), (499, 500, 535, 534), (515, 516, 551, 550), (542, 718, 577), (529, 530, 565, 564), (516, 517, 552, 551), (530, 531, 566, 565), (517, 518, 553, 552), (531, 532, 567, 566), (518, 519, 554, 553), (532, 533, 568, 567), (519, 520, 555, 554), (533, 534, 569, 568), (520, 521, 556, 555), (87, 508, 543), (534, 535, 570, 569), (521, 522, 557, 556), (508, 509, 544, 543), (535, 536, 571, 570), (522, 523, 558, 557), (509, 510, 545, 544), (536, 537, 572, 571), (523, 524, 559, 558), (510, 511, 546, 545), (537, 538, 573, 572), (524, 525, 560, 559), (511, 512, 547, 546), (538, 539, 574, 573), (525, 526, 561, 560), (512, 513, 548, 547), (539, 540, 575, 574), (526, 527, 562, 561), (513, 514, 549, 548), (540, 541, 576, 575), (527, 528, 563, 562), (514, 515, 550, 549), (541, 542, 577, 576), (528, 529, 564, 563), (544, 545, 580, 579), (571, 572, 607, 606), (558, 559, 594, 593), (545, 546, 581, 580), (572, 573, 608, 607), (559, 560, 595, 594), (546, 547, 582, 581), (573, 574, 609, 608), (560, 561, 596, 595), (547, 548, 583, 582), (574, 575, 610, 609), (561, 562, 597, 596), (548, 549, 584, 583), (575, 576, 611, 610), (562, 563, 598, 597), (549, 550, 585, 584), (576, 577, 612, 611), (563, 564, 599, 598), (550, 551, 586, 585), (577, 718, 612), (564, 565, 600, 599), (551, 552, 587, 586), (565, 566, 601, 600), (552, 553, 588, 587), (566, 567, 602, 601), (553, 554, 589, 588), (567, 568, 603, 602), (554, 555, 590, 589), (568, 569, 604, 603), (555, 556, 591, 590), (87, 543, 578), (569, 570, 605, 604), (556, 557, 592, 591), (543, 544, 579, 578), (570, 571, 606, 605), (557, 558, 593, 592), (600, 601, 636, 635), (587, 588, 623, 622), (601, 602, 637, 636), (588, 589, 624, 623), (602, 603, 638, 637), (589, 590, 625, 624), (603, 604, 639, 638), (590, 591, 626, 625), (87, 578, 613), (604, 605, 640, 639), (591, 592, 627, 626), (578, 579, 614, 613), (605, 606, 641, 640), (592, 593, 628, 627), (579, 580, 615, 614), (606, 607, 642, 641), (593, 594, 629, 628), (580, 581, 616, 615), (607, 608, 643, 642), (594, 595, 630, 629), (581, 582, 617, 616), (608, 609, 644, 643), (595, 596, 631, 630), (582, 583, 618, 617), (609, 610, 645, 644), (596, 597, 632, 631), (583, 584, 619, 618), (610, 611, 646, 645), (597, 598, 633, 632), (584, 585, 620, 619), (611, 612, 647, 646), (598, 599, 634, 633), (585, 586, 621, 620), (612, 718, 647), (599, 600, 635, 634), (586, 587, 622, 621), (642, 643, 678, 677), (629, 630, 665, 664), (616, 617, 652, 651), (643, 644, 679, 678), (630, 631, 666, 665), (617, 618, 653, 652), (644, 645, 680, 679), (631, 632, 667, 666), (618, 619, 654, 653), (645, 646, 681, 680), (632, 633, 668, 667), (619, 620, 655, 654), (646, 647, 682, 681), (633, 634, 669, 668), (620, 621, 656, 655), (647, 718, 682), (634, 635, 670, 669), (621, 622, 657, 656), (635, 636, 671, 670), (622, 623, 658, 657), (636, 637, 672, 671), (623, 624, 659, 658), (637, 638, 673, 672), (624, 625, 660, 659), (638, 639, 674, 673), (625, 626, 661, 660), (87, 613, 648), (639, 640, 675, 674), (626, 627, 662, 661), (613, 614, 649, 648), (640, 641, 676, 675), (627, 628, 663, 662), (614, 615, 650, 649), (641, 642, 677, 676), (628, 629, 664, 663), (615, 616, 651, 650), (671, 672, 707, 706), (658, 659, 694, 693), (672, 673, 708, 707), (659, 660, 695, 694), (673, 674, 709, 708), (660, 661, 696, 695), (87, 648, 683), (674, 675, 710, 709), (661, 662, 697, 696), (648, 649, 684, 683), (675, 676, 711, 710), (662, 663, 698, 697), (649, 650, 685, 684), (676, 677, 712, 711), (663, 664, 699, 698), (650, 651, 686, 685), (677, 678, 713, 712), (664, 665, 700, 699), (651, 652, 687, 686), (678, 679, 714, 713), (665, 666, 701, 700), (652, 653, 688, 687), (679, 680, 715, 714), (666, 667, 702, 701), (653, 654, 689, 688), (680, 681, 716, 715), (667, 668, 703, 702), (654, 655, 690, 689), (681, 682, 717, 716), (668, 669, 704, 703), (655, 656, 691, 690), (682, 718, 717), (669, 670, 705, 704), (656, 657, 692, 691), (670, 671, 706, 705), (657, 658, 693, 692), (700, 701, 737, 736), (687, 688, 724, 723), (714, 715, 751, 750), (701, 702, 738, 737), (688, 689, 725, 724), (715, 716, 752, 751), (702, 703, 739, 738), (689, 690, 726, 725), (716, 717, 753, 752), (703, 704, 740, 739), (690, 691, 727, 726), (717, 718, 753), (704, 705, 741, 740), (691, 692, 728, 727), (705, 706, 742, 741), (692, 693, 729, 728), (706, 707, 743, 742), (693, 694, 730, 729), (707, 708, 744, 743), (694, 695, 731, 730), (708, 709, 745, 744), (695, 696, 732, 731), (87, 683, 719), (709, 710, 746, 745), (696, 697, 733, 732), (683, 684, 720, 719), (710, 711, 747, 746), (697, 698, 734, 733), (684, 685, 721, 720), (711, 712, 748, 747), (698, 699, 735, 734), (685, 686, 722, 721), (712, 713, 749, 748), (699, 700, 736, 735), (686, 687, 723, 722), (713, 714, 750, 749), (730, 731, 766, 765), (744, 745, 780, 779), (731, 732, 767, 766), (87, 719, 754), (745, 746, 781, 780), (732, 733, 768, 767), (719, 720, 755, 754), (746, 747, 782, 781), (733, 734, 769, 768), (720, 721, 756, 755), (747, 748, 783, 782), (734, 735, 770, 769), (721, 722, 757, 756), (748, 749, 784, 783), (735, 736, 771, 770), (722, 723, 758, 757), (749, 750, 785, 784), (736, 737, 772, 771), (723, 724, 759, 758), (750, 751, 786, 785), (737, 738, 773, 772), (724, 725, 760, 759), (751, 752, 787, 786), (738, 739, 774, 773), (725, 726, 761, 760), (752, 753, 788, 787), (739, 740, 775, 774), (726, 727, 762, 761), (753, 718, 788), (740, 741, 776, 775), (727, 728, 763, 762), (741, 742, 777, 776), (728, 729, 764, 763), (742, 743, 778, 777), (729, 730, 765, 764), (743, 744, 779, 778), (759, 760, 795, 794), (786, 787, 822, 821), (773, 774, 809, 808), (760, 761, 796, 795), (787, 788, 823, 822), (774, 775, 810, 809), (761, 762, 797, 796), (788, 718, 823), (775, 776, 811, 810), (762, 763, 798, 797), (776, 777, 812, 811), (763, 764, 799, 798), (777, 778, 813, 812), (764, 765, 800, 799), (778, 779, 814, 813), (765, 766, 801, 800), (779, 780, 815, 814), (766, 767, 802, 801), (87, 754, 789), (780, 781, 816, 815), (767, 768, 803, 802), (754, 755, 790, 789), (781, 782, 817, 816), (768, 769, 804, 803), (755, 756, 791, 790), (782, 783, 818, 817), (769, 770, 805, 804), (756, 757, 792, 791), (783, 784, 819, 818), (770, 771, 806, 805), (757, 758, 793, 792), (784, 785, 820, 819), (771, 772, 807, 806), (758, 759, 794, 793), (785, 786, 821, 820), (772, 773, 808, 807), (814, 815, 11, 838), (801, 802, 829, 7), (87, 789, 0), (815, 816, 12, 11), (802, 803, 830, 829), (789, 790, 1, 0), (816, 817, 13, 12), (803, 804, 8, 830), (790, 791, 824, 1), (817, 818, 14, 13), (804, 805, 831, 8), (791, 792, 825, 824), (818, 819, 15, 14), (805, 806, 832, 831), (792, 793, 2, 825), (819, 820, 839, 15), (806, 807, 833, 832), (793, 794, 826, 2), (820, 821, 840, 839), (807, 808, 9, 833), (794, 795, 3, 826), (821, 822, 841, 840), (808, 809, 10, 9), (795, 796, 827, 3), (822, 823, 16, 841), (809, 810, 834, 10), (796, 797, 828, 827), (823, 718, 16), (810, 811, 835, 834), (797, 798, 4, 828), (811, 812, 836, 835), (798, 799, 5, 4), (812, 813, 837, 836), (799, 800, 6, 5), (813, 814, 838, 837), (800, 801, 7, 6)])
me_cubeziercurve_001.polygons.foreach_set('material_index', [0, 0, 1, 0, 0, 0, 0, 1, 0, 0, 0, 0, 0, 0, 0, 0, 0, 0, 0, 0, 0, 0, 0, 0, 0, 0, 0, 0, 0, 0, 0, 0, 0, 0, 0, 0, 0, 0, 0, 0, 0, 0, 0, 0, 0, 0, 0, 0, 0, 0, 0, 0, 0, 0, 0, 0, 0, 0, 0, 0, 0, 0, 0, 0, 1, 0, 0, 0, 0, 1, 0, 0, 0, 0, 0, 0, 0, 0, 0, 1, 0, 0, 0, 0, 1, 0, 0, 0, 0, 0, 0, 0, 0, 0, 0, 0, 0, 0, 0, 0, 0, 0, 0, 0, 0, 0, 0, 0, 0, 0, 0, 0, 0, 0, 0, 0, 0, 0, 0, 0, 0, 0, 0, 0, 0, 0, 0, 0, 0, 0, 0, 0, 0, 1, 0, 0, 0, 0, 1, 0, 0, 0, 0, 0, 0, 0, 0, 1, 0, 0, 0, 0, 1, 0, 0, 0, 0, 0, 0, 0, 0, 0, 0, 0, 0, 0, 0, 0, 0, 0, 0, 0, 0, 0, 0, 0, 0, 0, 0, 0, 0, 0, 0, 0, 0, 0, 0, 0, 0, 0, 0, 0, 0, 0, 0, 0, 0, 0, 0, 0, 0, 1, 0, 0, 0, 0, 1, 0, 0, 0, 0, 0, 0, 0, 0, 0, 0, 0, 0, 0, 1, 0, 0, 0, 0, 0, 0, 0, 0, 0, 0, 0, 0, 0, 0, 0, 0, 0, 0, 0, 0, 0, 0, 0, 0, 0, 0, 0, 0, 0, 0, 1, 0, 0, 0, 0, 0, 0, 0, 0, 0, 0, 0, 0, 0, 0, 0, 0, 0, 1, 0, 0, 0, 0, 1, 0, 0, 0, 0, 0, 0, 0, 0, 0, 0, 0, 0, 0, 0, 1, 0, 0, 0, 0, 0, 0, 0, 0, 0, 0, 0, 0, 0, 0, 0, 0, 0, 0, 0, 0, 0, 0, 0, 0, 0, 0, 0, 0, 0, 0, 1, 0, 0, 0, 0, 0, 0, 0, 0, 0, 0, 0, 0, 0, 0, 0, 0, 1, 0, 0, 0, 0, 1, 0, 0, 0, 0, 0, 0, 0, 0, 0, 0, 0, 0, 0, 0, 0, 0, 0, 0, 0, 0, 0, 0, 0, 0, 0, 0, 0, 0, 0, 0, 0, 0, 0, 0, 0, 0, 0, 0, 0, 0, 0, 0, 0, 0, 0, 0, 1, 0, 0, 0, 0, 1, 0, 0, 0, 0, 0, 0, 0, 0, 0, 0, 1, 0, 0, 0, 0, 1, 0, 0, 0, 0, 0, 0, 0, 0, 0, 0, 0, 0, 0, 0, 0, 0, 0, 0, 0, 0, 0, 0, 0, 0, 0, 0, 0, 0, 0, 0, 0, 0, 0, 0, 0, 0, 0, 0, 0, 0, 0, 0, 0, 0, 0, 0, 0, 1, 0, 0, 0, 0, 1, 0, 0, 0, 0, 0, 0, 0, 0, 1, 0, 0, 0, 0, 1, 0, 0, 0, 0, 0, 0, 0, 0, 0, 0, 0, 0, 0, 0, 0, 0, 0, 0, 0, 0, 0, 0, 0, 0, 0, 0, 0, 0, 0, 0, 0, 0, 0, 0, 0, 0, 0, 0, 0, 0, 0, 0, 0, 0, 0, 0, 0, 0, 1, 0, 0, 0, 0, 1, 0, 0, 0, 0, 0, 0, 0, 0, 1, 0, 0, 0, 0, 1, 0, 0, 0, 0, 0, 0, 0, 0, 0, 0, 0, 0, 0, 0, 0, 0, 0, 0, 0, 0, 0, 0, 0, 0, 0, 0, 0, 0, 0, 0, 0, 0, 0, 0, 0, 0, 0, 0, 0, 0, 0, 0, 0, 0, 0, 0, 0, 0, 1, 0, 0, 0, 0, 1, 0, 0, 0, 0, 0, 0, 0, 0, 0, 0, 0, 0, 0, 1, 0, 0, 0, 0, 0, 0, 0, 0, 0, 0, 0, 0, 0, 0, 0, 0, 0, 0, 0, 0, 0, 0, 0, 0, 0, 0, 0, 0, 0, 0, 1, 0, 0, 0, 0, 0, 0, 0, 0, 0, 0, 0, 0, 0, 0, 0, 0, 0, 1, 0, 0, 0, 0, 1, 0, 0, 0, 0, 0, 0, 0, 0, 0, 0, 0, 0, 0, 0, 0, 0, 0, 0, 0, 0, 0, 0, 0, 0, 0, 0, 0, 0, 0, 0, 0, 0, 0, 0, 0, 0, 0, 0, 0, 0, 0, 0, 0, 0, 0, 0, 1, 0, 0, 0, 0, 1, 0, 0, 0, 0, 0, 0, 0, 0, 0, 0, 1, 0, 0, 0, 0, 1, 0, 0, 0, 0, 0, 0, 0, 0, 0, 0, 0, 0, 0, 0, 0, 0, 0, 0, 0, 0, 0, 0, 0, 0, 0, 0, 0, 0, 0, 0, 0, 0, 0, 0, 0, 0, 0, 0, 0, 0, 0, 0, 0, 0, 0, 0, 0, 1, 0, 0, 0, 0, 1, 0, 0, 0, 0, 0, 0, 0, 0, 0, 1, 0, 0, 0, 0, 1, 0, 0, 0, 0, 0, 0, 0, 0, 0, 0, 0, 0, 0, 0, 0, 0, 0, 0, 0, 0, 0, 0, 0, 0, 0, 0, 0, 0, 0, 0, 0, 0, 0, 0, 0, 0, 0, 0, 0, 0, 0, 0, 0, 0, 0, 0, 0, 0, 0, 0, 1, 0, 0, 0, 0, 1, 0, 0, 0, 0])
me_cubeziercurve_001.materials.append(mat_pin)
me_cubeziercurve_001.materials.append(mat_stripe)
me_cubeziercurve_001.use_remesh_preserve_volume = False
me_cubeziercurve_001.use_remesh_preserve_attributes = False
me_cubeziercurve_001.use_mirror_vertex_groups = False
me_cubeziercurve_001.auto_texspace = False
me_cubeziercurve_001.update()

# ---- curves / text
cu_beziercurve = bpy.data.curves.new('BezierCurve', 'CURVE')
cu_beziercurve.dimensions = '3D'
_sp = cu_beziercurve.splines.new('BEZIER'); _sp.bezier_points.add(3)
_sp.bezier_points.foreach_set('co', [-0.09705, 1.702, -2.773e-07, 0.144, 0.2049, -5.853e-09, 0.343, -1.634, 4.43e-08, -0.09705, -2.098, 3.409e-07])
_sp.bezier_points.foreach_set('handle_left', [-0.8042, 1.702, -2.931e-07, 0.02007, 0.6559, -1.873e-08, 0.6738, -0.9635, 2.532e-08, 0.2589, -2.098, 3.444e-07])
_sp.bezier_points.foreach_set('handle_right', [0.5674, 1.702, -2.624e-07, 0.3005, -0.3642, 1.04e-08, 0.2168, -1.89, 5.153e-08, -0.3438, -2.098, 3.385e-07])
for _p, _l, _r in zip(_sp.bezier_points, ['ALIGNED', 'ALIGNED', 'ALIGNED', 'ALIGNED'], ['ALIGNED', 'ALIGNED', 'ALIGNED', 'ALIGNED']): _p.handle_left_type = _l; _p.handle_right_type = _r
_sp.order_u = 0
_sp.order_v = 0
cu_beziercurve.use_path = True
cu_beziercurve.use_path_clamp = True
cu_beziercurve.bevel_resolution = 0
cu_beziercurve.fill_mode = 'HALF'

# ---- objects
ob_pin = bpy.data.objects.new('Pin', me_cubeziercurve_001)
ob_pincurve = bpy.data.objects.new('PinCurve', cu_beziercurve)
ob_lamp = bpy.data.objects.new('Lamp', light_lamp)
ob_camera = bpy.data.objects.new('Camera', cam_camera)

# ---- transforms, parenting, visibility, modifiers, constraints
ob_pin.location = (0.09705, 0.0, 2.098)
ob_pin.rotation_euler = (1.571, -0.0, -0.0)
ob_pin.lineart.crease_threshold = 0.0
ob_pincurve.location = (0.09705, 0.0, 0.198)
ob_pincurve.rotation_euler = (1.571, -0.0, -0.0)
ob_pincurve.hide_viewport = True
ob_pincurve.lineart.crease_threshold = 0.0
ob_lamp.location = (4.076, 1.005, 5.904)
ob_lamp.rotation_euler = (0.6503, 0.05522, 1.866)
ob_lamp.lock_rotations_4d = False
ob_lamp.empty_display_type = 'ARROWS'
ob_lamp.color = (0.0, 0.0, 0.0, 0.0)
ob_lamp.lineart.crease_threshold = 0.0
ob_camera.location = (7.481, -6.508, 5.344)
ob_camera.rotation_euler = (1.109, 0.0, 0.8149)
ob_camera.lock_rotations_4d = False
ob_camera.empty_display_type = 'ARROWS'
ob_camera.color = (0.0, 0.0, 0.0, 0.0)
ob_camera.display_type = 'WIRE'
ob_camera.lineart.crease_threshold = 0.0

# ---- collection membership
col_collection_1.objects.link(ob_pin)
col_collection_1.objects.link(ob_pincurve)
col_collection_1.objects.link(ob_lamp)
col_collection_1.objects.link(ob_camera)

# ---- scene / render settings (as saved in the file)
scene.camera = ob_camera
scene.frame_start = 1; scene.frame_end = 250; scene.frame_set(4)
scene.render.engine = 'BLENDER_EEVEE_NEXT'
scene.render.resolution_percentage = 50
scene.render.dither_intensity = 0.0
scene.cycles.use_denoising = False
scene.cycles.samples = 128
scene.cycles.sampling_pattern = 'TABULATED_SOBOL'
scene.cycles.use_adaptive_sampling = False
scene.cycles.use_light_tree = False
scene.cycles.blur_glossy = 0.0
scene.cycles.sample_clamp_indirect = 0.0
scene.view_settings.view_transform = 'Standard'
bpy.context.view_layer.update()
